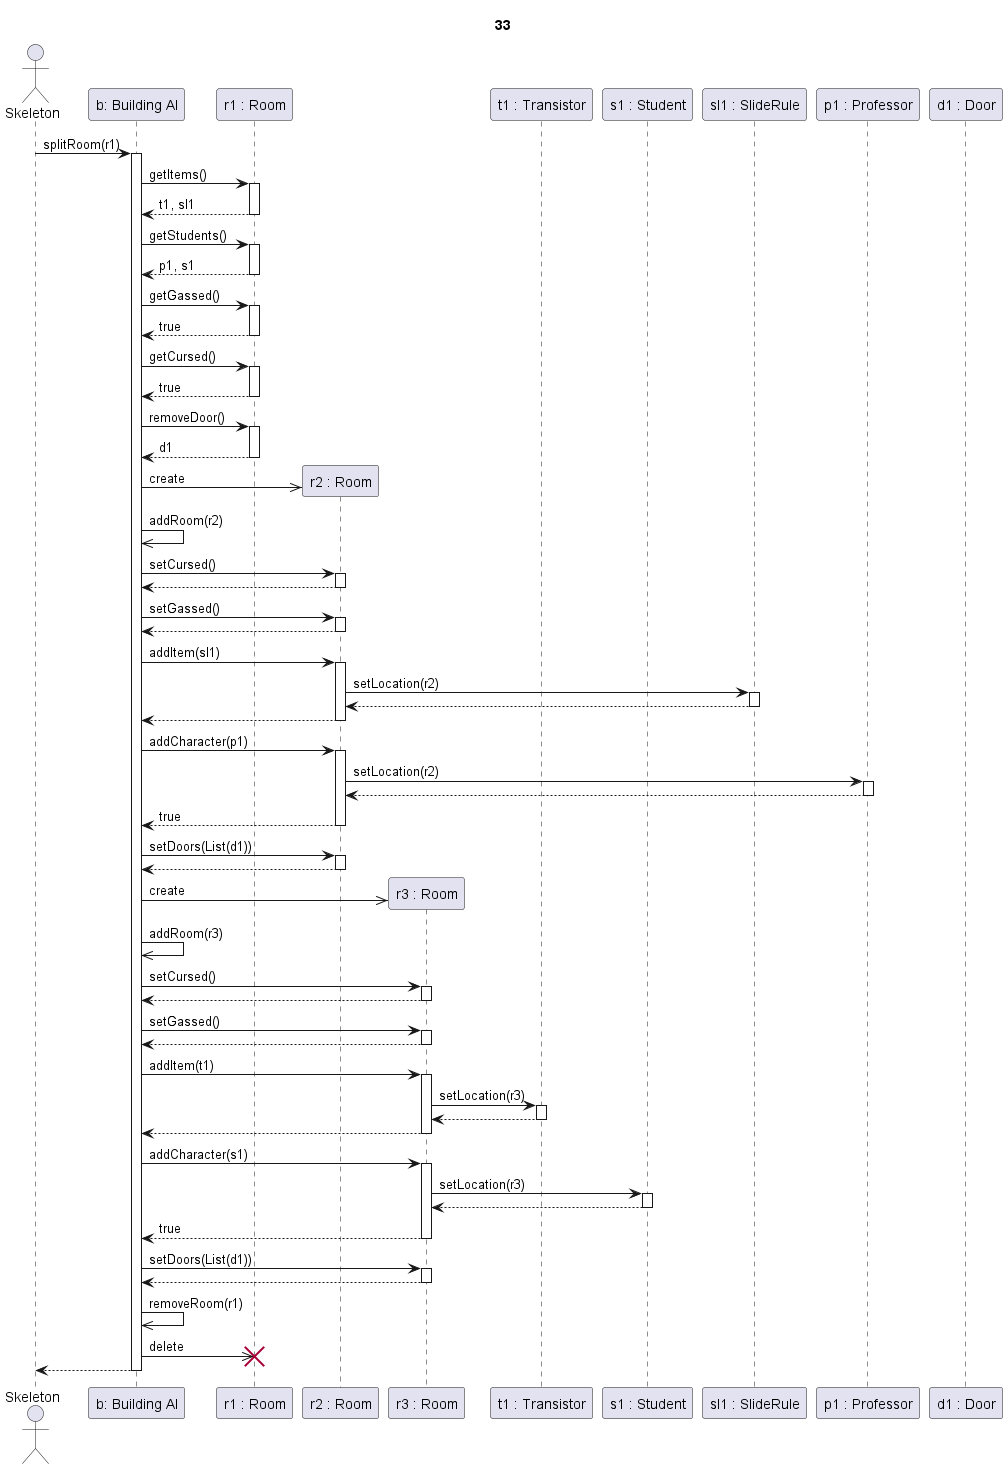

The diagram above was rendered by PlantUML. Its source (embedded in the PNG):
@startuml Szoba split sikeres eredetileg elátkozott és gázos szobával

title 33

actor Skeleton as sk
participant "b: Building AI" as ai

participant "r1 : Room" as r1
participant "r2 : Room" as r2
participant "r3 : Room" as r3

participant "t1 : Transistor" as t1
participant "s1 : Student" as s1
participant "sl1 : SlideRule" as sl
participant "p1 : Professor" as p1
participant "d1 : Door" as d1



sk->ai ++: splitRoom(r1)

ai->r1 ++: getItems()
r1-->ai --: t1, sl1

ai->r1 ++: getStudents()
r1-->ai --: p1, s1

ai->r1 ++: getGassed()
r1-->ai --: true

ai->r1 ++: getCursed()
r1-->ai --: true

ai->r1 ++: removeDoor()
return d1

ai->>r2 **: create
ai->>ai : addRoom(r2)

ai->r2 ++: setCursed()
return

ai->r2 ++: setGassed()
return

ai->r2 ++: addItem(sl1)

r2->sl ++: setLocation(r2)
return

r2-->ai --:
ai->r2 ++: addCharacter(p1)

r2->p1 ++: setLocation(r2)
return

r2-->ai --: true

ai->r2 ++: setDoors(List(d1))
return



ai->>r3 **: create
ai->>ai : addRoom(r3)

ai->r3 ++: setCursed()
return

ai->r3 ++: setGassed()
return

ai->r3 ++: addItem(t1)

r3->t1 ++: setLocation(r3)
return

r3-->ai --:

ai->r3 ++: addCharacter(s1)

r3->s1 ++: setLocation(r3)
return

r3-->ai --: true

ai->r3 ++: setDoors(List(d1))
return


ai->>ai : removeRoom(r1)
ai->>r1 !!: delete

ai-->sk --:

@enduml